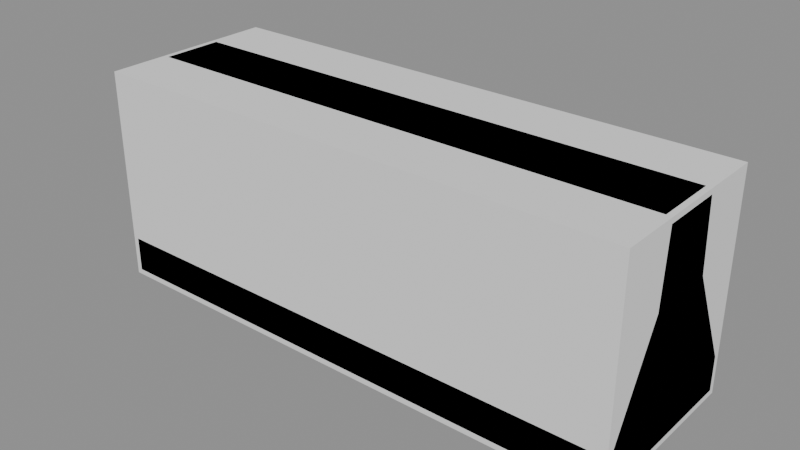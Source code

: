 # Source: BH_Barrier_Concrete.blend  (saved by Blender 5.2.44; exported with 4.5.12 LTS)
import bpy
from mathutils import Matrix  # noqa: F401  (used for matrix-valued properties, if any)

bpy.ops.wm.read_factory_settings(use_empty=True)
scene = bpy.context.scene
scene.name = 'Scene'

# ---- materials (node trees are filled in below, after node groups)
mat_bh_concrete_light = bpy.data.materials.new('BH_Concrete_Light')
mat_bh_concrete_light.diffuse_color = (0.4735, 0.4793, 0.4508, 1.0)
mat_bh_safety_yellow = bpy.data.materials.new('BH_Safety_Yellow')
mat_bh_safety_yellow.diffuse_color = (0.6654, 0.3813, 0.0319, 1.0)

# ---- material node trees
mat_bh_concrete_light.use_nodes = True; mat_bh_concrete_light.node_tree.nodes.clear()
_N = mat_bh_concrete_light.node_tree.nodes; _L = mat_bh_concrete_light.node_tree.links
n0 = _N.new('ShaderNodeBsdfPrincipled'); n0.name = 'Principled BSDF'; n0.location = (-200, 100)
n0.inputs[0].default_value = (0.4735, 0.4793, 0.4508, 1.0)
n0.inputs[2].default_value = 0.9
n0.inputs[10].default_value = 0.005
n1 = _N.new('ShaderNodeOutputMaterial'); n1.name = 'Material Output'; n1.location = (200, 100)
_L.new(n0.outputs[0], n1.inputs[0])
n1.is_active_output = True
mat_bh_safety_yellow.use_nodes = True; mat_bh_safety_yellow.node_tree.nodes.clear()
_N = mat_bh_safety_yellow.node_tree.nodes; _L = mat_bh_safety_yellow.node_tree.links
n0 = _N.new('ShaderNodeBsdfPrincipled'); n0.name = 'Principled BSDF'; n0.location = (-200, 100)
n0.inputs[0].default_value = (0.6654, 0.3813, 0.0319, 1.0)
n0.inputs[1].default_value = 0.1
n0.inputs[2].default_value = 0.62
n0.inputs[10].default_value = 0.005
n1 = _N.new('ShaderNodeOutputMaterial'); n1.name = 'Material Output'; n1.location = (200, 100)
_L.new(n0.outputs[0], n1.inputs[0])
n1.is_active_output = True

# ---- meshes
me_bh_barrier_concrete_rendermesh = bpy.data.meshes.new('BH_Barrier_Concrete_RenderMesh')
me_bh_barrier_concrete_rendermesh.from_pydata([(-1.176, -0.4, 0.024), (-1.2, -0.376, 0.024), (-1.176, -0.376, 0.0), (-1.176, 0.4, 0.024), (-1.176, 0.376, 0.0), (-1.2, 0.376, 0.024), (-1.176, 0.4, 0.18), (-1.2, 0.376, 0.1743), (-1.176, 0.18, 0.62), (-1.2, 0.1563, 0.6137), (-1.176, 0.136, 0.95), (-1.176, 0.1615, 0.926), (-1.2, 0.1374, 0.926), (-1.176, -0.1615, 0.926), (-1.176, -0.136, 0.95), (-1.2, -0.1374, 0.926), (-1.176, -0.18, 0.62), (-1.2, -0.1563, 0.6137), (-1.176, -0.4, 0.18), (-1.2, -0.376, 0.1743), (1.176, -0.4, 0.024), (1.176, -0.376, 0.0), (1.2, -0.376, 0.024), (1.176, 0.376, 0.0), (1.176, 0.4, 0.024), (1.2, 0.376, 0.024), (1.176, 0.4, 0.18), (1.2, 0.376, 0.1743), (1.176, 0.18, 0.62), (1.2, 0.1563, 0.6137), (1.176, 0.1615, 0.926), (1.176, 0.136, 0.95), (1.2, 0.1374, 0.926), (1.176, -0.136, 0.95), (1.176, -0.1615, 0.926), (1.2, -0.1374, 0.926), (1.176, -0.18, 0.62), (1.2, -0.1563, 0.6137), (1.2, -0.376, 0.1743), (1.176, -0.4, 0.18), (-0.9017, -0.1887, 0.67), (-0.9017, -0.192, 0.6733), (-0.905, -0.1887, 0.6733), (-0.9017, -0.192, 0.7667), (-0.9017, -0.1887, 0.77), (-0.905, -0.1887, 0.7667), (-0.9017, -0.1733, 0.67), (-0.905, -0.1733, 0.6733), (-0.9017, -0.17, 0.6733), (-0.9017, -0.1733, 0.77), (-0.9017, -0.17, 0.7667), (-0.905, -0.1733, 0.7667), (-0.6583, -0.1887, 0.67), (-0.655, -0.1887, 0.6733), (-0.6583, -0.192, 0.6733), (-0.6583, -0.1887, 0.77), (-0.6583, -0.192, 0.7667), (-0.655, -0.1887, 0.7667), (-0.6583, -0.1733, 0.67), (-0.6583, -0.17, 0.6733), (-0.655, -0.1733, 0.6733), (-0.6583, -0.1733, 0.77), (-0.655, -0.1733, 0.7667), (-0.6583, -0.17, 0.7667), (0.6583, -0.1887, 0.67), (0.6583, -0.192, 0.6733), (0.655, -0.1887, 0.6733), (0.6583, -0.192, 0.7667), (0.6583, -0.1887, 0.77), (0.655, -0.1887, 0.7667), (0.6583, -0.1733, 0.67), (0.655, -0.1733, 0.6733), (0.6583, -0.17, 0.6733), (0.6583, -0.1733, 0.77), (0.6583, -0.17, 0.7667), (0.655, -0.1733, 0.7667), (0.9017, -0.1887, 0.67), (0.905, -0.1887, 0.6733), (0.9017, -0.192, 0.6733), (0.9017, -0.1887, 0.77), (0.9017, -0.192, 0.7667), (0.905, -0.1887, 0.7667), (0.9017, -0.1733, 0.67), (0.9017, -0.17, 0.6733), (0.905, -0.1733, 0.6733), (0.9017, -0.1733, 0.77), (0.905, -0.1733, 0.7667), (0.9017, -0.17, 0.7667)], [], [(0, 1, 2), (3, 4, 5), (10, 11, 12), (13, 14, 15), (20, 21, 22), (23, 24, 25), (30, 31, 32), (33, 34, 35), (0, 19, 1), (19, 16, 17), (15, 16, 13), (15, 10, 12), (12, 8, 9), (7, 8, 6), (7, 3, 5), (5, 2, 1), (38, 20, 22), (23, 22, 21), (24, 27, 25), (28, 27, 26), (28, 32, 29), (33, 32, 31), (36, 35, 34), (36, 38, 37), (21, 0, 2), (24, 4, 3), (31, 11, 10), (34, 14, 13), (0, 39, 18), (17, 12, 9), (4, 21, 2), (6, 24, 3), (8, 26, 6), (11, 28, 8), (14, 31, 10), (16, 34, 13), (18, 36, 16), (29, 35, 37), (40, 41, 42), (43, 44, 45), (46, 47, 48), (49, 50, 51), (52, 53, 54), (55, 56, 57), (58, 59, 60), (61, 62, 63), (40, 47, 46), (43, 42, 41), (49, 45, 44), (48, 51, 50), (46, 59, 58), (61, 50, 49), (60, 63, 62), (58, 53, 52), (55, 62, 61), (54, 57, 56), (52, 41, 40), (44, 56, 55), (58, 40, 46), (45, 47, 42), (56, 41, 54), (49, 55, 61), (50, 59, 48), (62, 53, 60), (64, 65, 66), (67, 68, 69), (70, 71, 72), (73, 74, 75), (76, 77, 78), (79, 80, 81), (82, 83, 84), (85, 86, 87), (64, 71, 70), (67, 66, 65), (73, 69, 68), (72, 75, 74), (70, 83, 82), (85, 74, 73), (84, 87, 86), (82, 77, 76), (79, 86, 85), (78, 81, 80), (76, 65, 64), (68, 80, 79), (82, 64, 70), (69, 71, 66), (80, 65, 78), (73, 79, 85), (74, 83, 72), (86, 77, 84), (0, 18, 19), (19, 18, 16), (15, 17, 16), (15, 14, 10), (12, 11, 8), (7, 9, 8), (7, 6, 3), (5, 4, 2), (38, 39, 20), (23, 25, 22), (24, 26, 27), (28, 29, 27), (28, 30, 32), (33, 35, 32), (36, 37, 35), (36, 39, 38), (21, 20, 0), (24, 23, 4), (31, 30, 11), (34, 33, 14), (0, 20, 39), (1, 19, 5), (19, 17, 7), (5, 19, 7), (17, 15, 12), (9, 7, 17), (4, 23, 21), (6, 26, 24), (8, 28, 26), (11, 30, 28), (14, 33, 31), (16, 36, 34), (18, 39, 36), (38, 22, 25), (25, 27, 38), (27, 29, 37), (29, 32, 35), (37, 38, 27), (40, 42, 47), (43, 45, 42), (49, 51, 45), (48, 47, 51), (46, 48, 59), (61, 63, 50), (60, 59, 63), (58, 60, 53), (55, 57, 62), (54, 53, 57), (52, 54, 41), (44, 43, 56), (58, 52, 40), (45, 51, 47), (56, 43, 41), (49, 44, 55), (50, 63, 59), (62, 57, 53), (64, 66, 71), (67, 69, 66), (73, 75, 69), (72, 71, 75), (70, 72, 83), (85, 87, 74), (84, 83, 87), (82, 84, 77), (79, 81, 86), (78, 77, 81), (76, 78, 65), (68, 67, 80), (82, 76, 64), (69, 75, 71), (80, 67, 65), (73, 68, 79), (74, 87, 83), (86, 81, 77)])
me_bh_barrier_concrete_rendermesh.polygons.foreach_set('material_index', [0, 0, 0, 0, 0, 0, 0, 0, 0, 0, 0, 0, 0, 0, 0, 0, 0, 0, 0, 0, 0, 0, 0, 0, 0, 0, 0, 0, 0, 0, 0, 0, 0, 0, 0, 0, 0, 0, 1, 1, 1, 1, 1, 1, 1, 1, 1, 1, 1, 1, 1, 1, 1, 1, 1, 1, 1, 1, 1, 1, 1, 1, 1, 1, 1, 1, 1, 1, 1, 1, 1, 1, 1, 1, 1, 1, 1, 1, 1, 1, 1, 1, 1, 1, 1, 1, 1, 1, 1, 1, 0, 0, 0, 0, 0, 0, 0, 0, 0, 0, 0, 0, 0, 0, 0, 0, 0, 0, 0, 0, 0, 0, 0, 0, 0, 0, 0, 0, 0, 0, 0, 0, 0, 0, 0, 0, 0, 0, 1, 1, 1, 1, 1, 1, 1, 1, 1, 1, 1, 1, 1, 1, 1, 1, 1, 1, 1, 1, 1, 1, 1, 1, 1, 1, 1, 1, 1, 1, 1, 1, 1, 1, 1, 1])
_uv = me_bh_barrier_concrete_rendermesh.uv_layers.new(name='UVMap')
_uv.uv.foreach_set('vector', [0.0, 0.0, 0.0, 0.0, 0.0, 0.0, 0.0, 0.0, 0.0, 0.0, 0.0, 0.0, 0.0, 0.0, 0.0, 0.0, 0.0, 0.0, 0.0, 0.0, 0.0, 0.0, 0.0, 0.0, 0.0, 0.0, 0.0, 0.0, 0.0, 0.0, 0.0, 0.0, 0.0, 0.0, 0.0, 0.0, 0.0, 0.0, 0.0, 0.0, 0.0, 0.0, 0.0, 0.0, 0.0, 0.0, 0.0, 0.0, 0.0, 0.0, 0.0, 0.0, 0.0, 0.0, 0.0, 0.0, 0.0, 0.0, 0.0, 0.0, 0.0, 0.0, 0.0, 0.0, 0.0, 0.0, 0.0, 0.0, 0.0, 0.0, 0.0, 0.0, 0.0, 0.0, 0.0, 0.0, 0.0, 0.0, 0.0, 0.0, 0.0, 0.0, 0.0, 0.0, 0.0, 0.0, 0.0, 0.0, 0.0, 0.0, 0.0, 0.0, 0.0, 0.0, 0.0, 0.0, 0.0, 0.0, 0.0, 0.0, 0.0, 0.0, 0.0, 0.0, 0.0, 0.0, 0.0, 0.0, 0.0, 0.0, 0.0, 0.0, 0.0, 0.0, 0.0, 0.0, 0.0, 0.0, 0.0, 0.0, 0.0, 0.0, 0.0, 0.0, 0.0, 0.0, 0.0, 0.0, 0.0, 0.0, 0.0, 0.0, 0.0, 0.0, 0.0, 0.0, 0.0, 0.0, 0.0, 0.0, 0.0, 0.0, 0.0, 0.0, 0.0, 0.0, 0.0, 0.0, 0.0, 0.0, 0.0, 0.0, 0.0, 0.0, 0.0, 0.0, 0.0, 0.0, 0.0, 0.0, 0.0, 0.0, 0.0, 0.0, 0.0, 0.0, 0.0, 0.0, 0.0, 0.0, 0.0, 0.0, 0.0, 0.0, 0.0, 0.0, 0.0, 0.0, 0.0, 0.0, 0.0, 0.0, 0.0, 0.0, 0.0, 0.0, 0.0, 0.0, 0.0, 0.0, 0.0, 0.0, 0.0, 0.0, 0.0, 0.0, 0.0, 0.0, 0.0, 0.0, 0.0, 0.0, 0.0, 0.0, 0.0, 0.0, 0.0, 0.0, 0.0, 0.0, 0.0, 0.0, 0.0, 0.0, 0.0, 0.0, 0.0, 0.0, 0.0, 0.0, 0.0, 0.0, 0.0, 0.0, 0.0, 0.0, 0.0, 0.0, 0.1283, 0.7125, 0.1283, 0.75, 0.125, 0.7125, 0.6168, 0.9967, 0.625, 0.9967, 0.6168, 1.0, 0.1283, 0.5375, 0.125, 0.5375, 0.1283, 0.5, 0.625, 0.2397, 0.6168, 0.2533, 0.6168, 0.2219, 0.3717, 0.7125, 0.3812, 0.7125, 0.3775, 0.7516, 0.6266, 0.7329, 0.6168, 0.7533, 0.6168, 0.7219, 0.3717, 0.5375, 0.3775, 0.4984, 0.3812, 0.5375, 0.6266, 0.5273, 0.6168, 0.5375, 0.6168, 0.4975, 0.1283, 0.7125, 0.125, 0.5375, 0.1283, 0.5375, 0.6168, 0.0, 0.3832, 0.0375, 0.3832, 0.0, 0.625, 0.2397, 0.6168, 0.0375, 0.625, 0.0375, 0.3832, 0.2533, 0.6168, 0.2219, 0.6168, 0.2533, 0.1283, 0.5375, 0.3775, 0.4984, 0.3717, 0.5375, 0.6266, 0.5273, 0.6168, 0.2533, 0.625, 0.2397, 0.3812, 0.5375, 0.6168, 0.4975, 0.6168, 0.5375, 0.3717, 0.5375, 0.3812, 0.7125, 0.3717, 0.7125, 0.6266, 0.7329, 0.6168, 0.5375, 0.6266, 0.5273, 0.3775, 0.7516, 0.6168, 0.7219, 0.6168, 0.7533, 0.3717, 0.7125, 0.1283, 0.75, 0.1283, 0.7125, 0.625, 0.9967, 0.6168, 0.7533, 0.6266, 0.7329, 0.3717, 0.5375, 0.1283, 0.7125, 0.1283, 0.5375, 0.6168, 0.0375, 0.3832, 0.2125, 0.3832, 0.0375, 0.6168, 0.7533, 0.3832, 0.9967, 0.3775, 0.7516, 0.8717, 0.5375, 0.6266, 0.7329, 0.6266, 0.5273, 0.6168, 0.2533, 0.3775, 0.4984, 0.3832, 0.2533, 0.6168, 0.5375, 0.3812, 0.7125, 0.3812, 0.5375, 0.1283, 0.7125, 0.1283, 0.75, 0.125, 0.7125, 0.6168, 0.9967, 0.625, 0.9967, 0.6168, 1.0, 0.1283, 0.5375, 0.125, 0.5375, 0.1283, 0.5, 0.625, 0.2397, 0.6168, 0.2533, 0.6168, 0.2219, 0.3717, 0.7125, 0.3812, 0.7125, 0.3775, 0.7516, 0.6266, 0.7329, 0.6168, 0.7533, 0.6168, 0.7219, 0.3717, 0.5375, 0.3775, 0.4984, 0.3812, 0.5375, 0.6266, 0.5273, 0.6168, 0.5375, 0.6168, 0.4975, 0.1283, 0.7125, 0.125, 0.5375, 0.1283, 0.5375, 0.6168, 0.0, 0.3832, 0.0375, 0.3832, 0.0, 0.625, 0.2397, 0.6168, 0.0375, 0.625, 0.0375, 0.3832, 0.2533, 0.6168, 0.2219, 0.6168, 0.2533, 0.1283, 0.5375, 0.3775, 0.4984, 0.3717, 0.5375, 0.6266, 0.5273, 0.6168, 0.2533, 0.625, 0.2397, 0.3812, 0.5375, 0.6168, 0.4975, 0.6168, 0.5375, 0.3717, 0.5375, 0.3812, 0.7125, 0.3717, 0.7125, 0.6266, 0.7329, 0.6168, 0.5375, 0.6266, 0.5273, 0.3775, 0.7516, 0.6168, 0.7219, 0.6168, 0.7533, 0.3717, 0.7125, 0.1283, 0.75, 0.1283, 0.7125, 0.625, 0.9967, 0.6168, 0.7533, 0.6266, 0.7329, 0.3717, 0.5375, 0.1283, 0.7125, 0.1283, 0.5375, 0.6168, 0.0375, 0.3832, 0.2125, 0.3832, 0.0375, 0.6168, 0.7533, 0.3832, 0.9967, 0.3775, 0.7516, 0.8717, 0.5375, 0.6266, 0.7329, 0.6266, 0.5273, 0.6168, 0.2533, 0.3775, 0.4984, 0.3832, 0.2533, 0.6168, 0.5375, 0.3812, 0.7125, 0.3812, 0.5375, 0.0, 0.0, 0.0, 0.0, 0.0, 0.0, 0.0, 0.0, 0.0, 0.0, 0.0, 0.0, 0.0, 0.0, 0.0, 0.0, 0.0, 0.0, 0.0, 0.0, 0.0, 0.0, 0.0, 0.0, 0.0, 0.0, 0.0, 0.0, 0.0, 0.0, 0.0, 0.0, 0.0, 0.0, 0.0, 0.0, 0.0, 0.0, 0.0, 0.0, 0.0, 0.0, 0.0, 0.0, 0.0, 0.0, 0.0, 0.0, 0.0, 0.0, 0.0, 0.0, 0.0, 0.0, 0.0, 0.0, 0.0, 0.0, 0.0, 0.0, 0.0, 0.0, 0.0, 0.0, 0.0, 0.0, 0.0, 0.0, 0.0, 0.0, 0.0, 0.0, 0.0, 0.0, 0.0, 0.0, 0.0, 0.0, 0.0, 0.0, 0.0, 0.0, 0.0, 0.0, 0.0, 0.0, 0.0, 0.0, 0.0, 0.0, 0.0, 0.0, 0.0, 0.0, 0.0, 0.0, 0.0, 0.0, 0.0, 0.0, 0.0, 0.0, 0.0, 0.0, 0.0, 0.0, 0.0, 0.0, 0.0, 0.0, 0.0, 0.0, 0.0, 0.0, 0.0, 0.0, 0.0, 0.0, 0.0, 0.0, 0.0, 0.0, 0.0, 0.0, 0.0, 0.0, 0.0, 0.0, 0.0, 0.0, 0.0, 0.0, 0.0, 0.0, 0.0, 0.0, 0.0, 0.0, 0.0, 0.0, 0.0, 0.0, 0.0, 0.0, 0.0, 0.0, 0.0, 0.0, 0.0, 0.0, 0.0, 0.0, 0.0, 0.0, 0.0, 0.0, 0.0, 0.0, 0.0, 0.0, 0.0, 0.0, 0.0, 0.0, 0.0, 0.0, 0.0, 0.0, 0.0, 0.0, 0.0, 0.0, 0.0, 0.0, 0.0, 0.0, 0.0, 0.0, 0.0, 0.0, 0.0, 0.0, 0.0, 0.0, 0.0, 0.0, 0.0, 0.0, 0.0, 0.0, 0.0, 0.0, 0.0, 0.0, 0.0, 0.0, 0.0, 0.0, 0.0, 0.0, 0.0, 0.0, 0.0, 0.0, 0.0, 0.0, 0.0, 0.0, 0.0, 0.0, 0.0, 0.0, 0.0, 0.0, 0.0, 0.0, 0.0, 0.0, 0.0, 0.0, 0.0, 0.0, 0.0, 0.0, 0.0, 0.0, 0.0, 0.0, 0.1283, 0.7125, 0.125, 0.7125, 0.125, 0.5375, 0.6168, 0.0, 0.6168, 0.0375, 0.3832, 0.0375, 0.625, 0.2397, 0.6168, 0.2219, 0.6168, 0.0375, 0.3832, 0.2533, 0.3832, 0.2125, 0.6168, 0.2219, 0.1283, 0.5375, 0.1283, 0.5, 0.3775, 0.4984, 0.6266, 0.5273, 0.6168, 0.4975, 0.6168, 0.2533, 0.3812, 0.5375, 0.3775, 0.4984, 0.6168, 0.4975, 0.3717, 0.5375, 0.3812, 0.5375, 0.3812, 0.7125, 0.6266, 0.7329, 0.6168, 0.7219, 0.6168, 0.5375, 0.3775, 0.7516, 0.3812, 0.7125, 0.6168, 0.7219, 0.3717, 0.7125, 0.3775, 0.7516, 0.1283, 0.75, 0.625, 0.9967, 0.6168, 0.9967, 0.6168, 0.7533, 0.3717, 0.5375, 0.3717, 0.7125, 0.1283, 0.7125, 0.6168, 0.0375, 0.6168, 0.2219, 0.3832, 0.2125, 0.6168, 0.7533, 0.6168, 0.9967, 0.3832, 0.9967, 0.8717, 0.5375, 0.8717, 0.7125, 0.6266, 0.7329, 0.6168, 0.2533, 0.6168, 0.4975, 0.3775, 0.4984, 0.6168, 0.5375, 0.6168, 0.7219, 0.3812, 0.7125, 0.1283, 0.7125, 0.125, 0.7125, 0.125, 0.5375, 0.6168, 0.0, 0.6168, 0.0375, 0.3832, 0.0375, 0.625, 0.2397, 0.6168, 0.2219, 0.6168, 0.0375, 0.3832, 0.2533, 0.3832, 0.2125, 0.6168, 0.2219, 0.1283, 0.5375, 0.1283, 0.5, 0.3775, 0.4984, 0.6266, 0.5273, 0.6168, 0.4975, 0.6168, 0.2533, 0.3812, 0.5375, 0.3775, 0.4984, 0.6168, 0.4975, 0.3717, 0.5375, 0.3812, 0.5375, 0.3812, 0.7125, 0.6266, 0.7329, 0.6168, 0.7219, 0.6168, 0.5375, 0.3775, 0.7516, 0.3812, 0.7125, 0.6168, 0.7219, 0.3717, 0.7125, 0.3775, 0.7516, 0.1283, 0.75, 0.625, 0.9967, 0.6168, 0.9967, 0.6168, 0.7533, 0.3717, 0.5375, 0.3717, 0.7125, 0.1283, 0.7125, 0.6168, 0.0375, 0.6168, 0.2219, 0.3832, 0.2125, 0.6168, 0.7533, 0.6168, 0.9967, 0.3832, 0.9967, 0.8717, 0.5375, 0.8717, 0.7125, 0.6266, 0.7329, 0.6168, 0.2533, 0.6168, 0.4975, 0.3775, 0.4984, 0.6168, 0.5375, 0.6168, 0.7219, 0.3812, 0.7125])
me_bh_barrier_concrete_rendermesh.materials.append(mat_bh_concrete_light)
me_bh_barrier_concrete_rendermesh.materials.append(mat_bh_safety_yellow)
me_bh_barrier_concrete_rendermesh.update()
me_bh_barrier_concrete_col_00_convcolonly = bpy.data.meshes.new('BH_Barrier_Concrete_COL_00-convcolonly')
me_bh_barrier_concrete_col_00_convcolonly.from_pydata([(-1.2, -0.4, 0.0), (-1.2, -0.4, 0.95), (-1.2, 0.4, 0.0), (-1.2, 0.4, 0.95), (1.2, -0.4, 0.0), (1.2, -0.4, 0.95), (1.2, 0.4, 0.0), (1.2, 0.4, 0.95)], [], [(0, 1, 3, 2), (2, 3, 7, 6), (6, 7, 5, 4), (4, 5, 1, 0), (2, 6, 4, 0), (7, 3, 1, 5)])
_uv = me_bh_barrier_concrete_col_00_convcolonly.uv_layers.new(name='UVMap')
_uv.uv.foreach_set('vector', [0.375, 0.0, 0.625, 0.0, 0.625, 0.25, 0.375, 0.25, 0.375, 0.25, 0.625, 0.25, 0.625, 0.5, 0.375, 0.5, 0.375, 0.5, 0.625, 0.5, 0.625, 0.75, 0.375, 0.75, 0.375, 0.75, 0.625, 0.75, 0.625, 1.0, 0.375, 1.0, 0.125, 0.5, 0.375, 0.5, 0.375, 0.75, 0.125, 0.75, 0.625, 0.5, 0.875, 0.5, 0.875, 0.75, 0.625, 0.75])
me_bh_barrier_concrete_col_00_convcolonly.update()

# ---- objects
ob_bh_barrier_concrete_rendermesh = bpy.data.objects.new('BH_Barrier_Concrete_RenderMesh', me_bh_barrier_concrete_rendermesh)
ob_bh_barrier_concrete_col_00_convcolonly = bpy.data.objects.new('BH_Barrier_Concrete_COL_00-convcolonly', me_bh_barrier_concrete_col_00_convcolonly)
ob_bh_barrier_concrete = bpy.data.objects.new('BH_Barrier_Concrete', None)

# ---- transforms, parenting, visibility, modifiers, constraints
ob_bh_barrier_concrete_rendermesh.parent = ob_bh_barrier_concrete
ob_bh_barrier_concrete_rendermesh.location = (0.0, 0.0, 0.0)
ob_bh_barrier_concrete_col_00_convcolonly.parent = ob_bh_barrier_concrete
ob_bh_barrier_concrete_col_00_convcolonly.location = (0.0, 0.0, 0.0)
ob_bh_barrier_concrete.location = (0.0, 0.0, 0.0)

# ---- collection membership
scene.collection.objects.link(ob_bh_barrier_concrete_rendermesh)
scene.collection.objects.link(ob_bh_barrier_concrete_col_00_convcolonly)
scene.collection.objects.link(ob_bh_barrier_concrete)

# ---- scene / render settings (as saved in the file)
scene.frame_start = 1; scene.frame_end = 250; scene.frame_set(1)
scene.render.engine = 'BLENDER_EEVEE_NEXT'
scene.render.bake_bias = 0.0
scene.render.bake_samples = 0
scene.render.compositor_device = 'GPU'
scene.eevee.use_volume_custom_range = False
scene.eevee.fast_gi_thickness_near = 0.1
scene.eevee.fast_gi_thickness_far = 0.0
scene.eevee.ray_tracing_options.screen_trace_thickness = 0.1
bpy.context.view_layer.update()

# ---- added for rendering (the .blend has no active camera and no usable light): camera, sun + grey world if the file has none
cam_auto = bpy.data.cameras.new('AutoCamera')
cam_auto.lens = 50.0
cam_auto.sensor_width = 36.0
cam_auto.clip_end = 1000.0
ob_auto_camera = bpy.data.objects.new('AutoCamera', cam_auto)
scene.collection.objects.link(ob_auto_camera)
ob_auto_camera.location = (2.50025, -3.0003, 2.4752)
ob_auto_camera.rotation_euler = (1.09748, -7.21219e-08, 0.694738)
scene.camera = ob_auto_camera
light_auto_sun = bpy.data.lights.new('AutoSun', 'SUN')
light_auto_sun.energy = 3.0
light_auto_sun.angle = 0.0523599
ob_auto_sun = bpy.data.objects.new('AutoSun', light_auto_sun)
scene.collection.objects.link(ob_auto_sun)
ob_auto_sun.rotation_euler = (0.872665, 0.174533, 0.523599)
if scene.world is None:
    world_auto = bpy.data.worlds.new('AutoWorld')
    world_auto.color = (0.3, 0.3, 0.3)
    scene.world = world_auto
bpy.context.view_layer.update()
